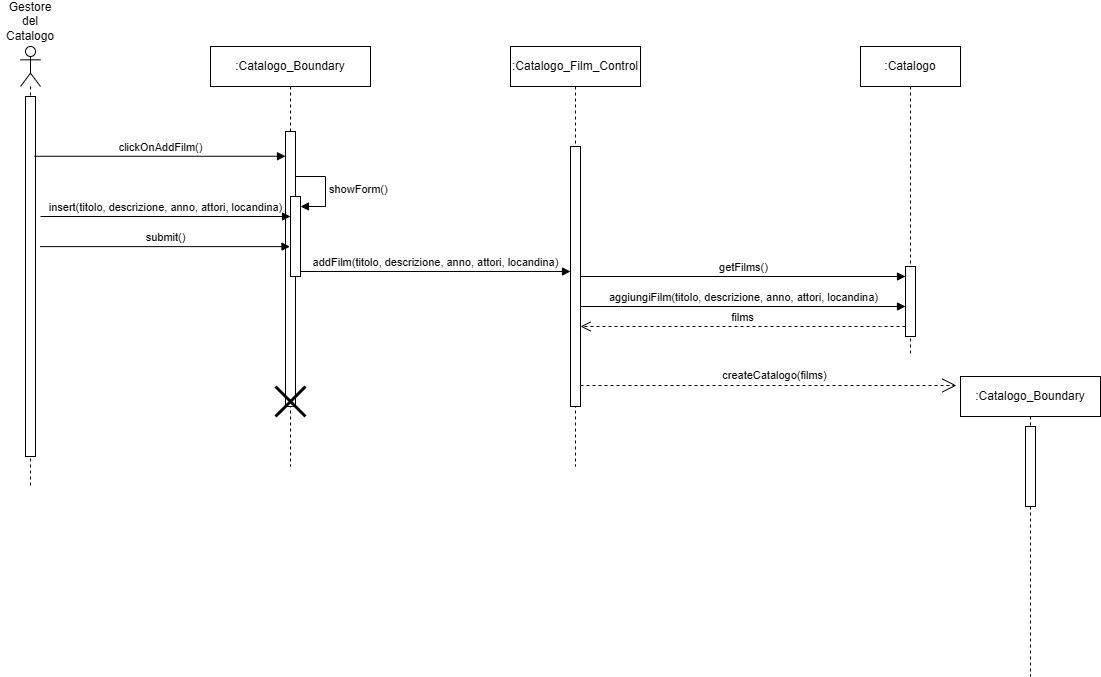

The diagram above was exported from draw.io. Its source (the exported page's mxGraphModel, read from the mxfile embedded in the PNG):
<mxGraphModel dx="1129" dy="893" grid="1" gridSize="10" guides="1" tooltips="1" connect="1" arrows="1" fold="1" page="1" pageScale="1" pageWidth="827" pageHeight="1169" math="0" shadow="0">
  <root>
    <mxCell id="0" />
    <mxCell id="1" parent="0" />
    <mxCell id="9kTAAeCxco8OFetZV73K-162" value="films" style="html=1;verticalAlign=bottom;endArrow=open;dashed=1;endSize=8;curved=0;rounded=0;" edge="1" parent="1">
      <mxGeometry relative="1" as="geometry">
        <mxPoint x="1115" y="1160" as="sourcePoint" />
        <mxPoint x="790" y="1160" as="targetPoint" />
        <Array as="points">
          <mxPoint x="1090" y="1160" />
        </Array>
      </mxGeometry>
    </mxCell>
    <mxCell id="9kTAAeCxco8OFetZV73K-163" value=":Catalogo_Boundary" style="shape=umlLifeline;perimeter=lifelinePerimeter;whiteSpace=wrap;html=1;container=1;dropTarget=0;collapsible=0;recursiveResize=0;outlineConnect=0;portConstraint=eastwest;newEdgeStyle={&quot;curved&quot;:0,&quot;rounded&quot;:0};" vertex="1" parent="1">
      <mxGeometry x="1170" y="1210" width="140" height="300" as="geometry" />
    </mxCell>
    <mxCell id="9kTAAeCxco8OFetZV73K-164" value="" style="html=1;points=[[0,0,0,0,5],[0,1,0,0,-5],[1,0,0,0,5],[1,1,0,0,-5]];perimeter=orthogonalPerimeter;outlineConnect=0;targetShapes=umlLifeline;portConstraint=eastwest;newEdgeStyle={&quot;curved&quot;:0,&quot;rounded&quot;:0};" vertex="1" parent="9kTAAeCxco8OFetZV73K-163">
      <mxGeometry x="65" y="50" width="10" height="80" as="geometry" />
    </mxCell>
    <mxCell id="9kTAAeCxco8OFetZV73K-165" value="createCatalogo(films)" style="endArrow=open;endSize=12;dashed=1;html=1;rounded=0;entryX=-0.029;entryY=0.03;entryDx=0;entryDy=0;entryPerimeter=0;" edge="1" parent="1" source="9kTAAeCxco8OFetZV73K-177" target="9kTAAeCxco8OFetZV73K-163">
      <mxGeometry x="0.0323" y="10" width="160" relative="1" as="geometry">
        <mxPoint x="584" y="1230" as="sourcePoint" />
        <mxPoint x="970" y="1230" as="targetPoint" />
        <mxPoint as="offset" />
      </mxGeometry>
    </mxCell>
    <mxCell id="9kTAAeCxco8OFetZV73K-166" value="getFilms()" style="html=1;verticalAlign=bottom;endArrow=block;curved=0;rounded=0;" edge="1" parent="1" source="9kTAAeCxco8OFetZV73K-177" target="9kTAAeCxco8OFetZV73K-179">
      <mxGeometry width="80" relative="1" as="geometry">
        <mxPoint x="660" y="1141" as="sourcePoint" />
        <mxPoint x="840" y="1140" as="targetPoint" />
      </mxGeometry>
    </mxCell>
    <mxCell id="9kTAAeCxco8OFetZV73K-167" value="" style="shape=umlLifeline;perimeter=lifelinePerimeter;whiteSpace=wrap;html=1;container=1;dropTarget=0;collapsible=0;recursiveResize=0;outlineConnect=0;portConstraint=eastwest;newEdgeStyle={&quot;curved&quot;:0,&quot;rounded&quot;:0};participant=umlActor;" vertex="1" parent="1">
      <mxGeometry x="230" y="880" width="20" height="440" as="geometry" />
    </mxCell>
    <mxCell id="9kTAAeCxco8OFetZV73K-168" value="" style="html=1;points=[[0,0,0,0,5],[0,1,0,0,-5],[1,0,0,0,5],[1,1,0,0,-5]];perimeter=orthogonalPerimeter;outlineConnect=0;targetShapes=umlLifeline;portConstraint=eastwest;newEdgeStyle={&quot;curved&quot;:0,&quot;rounded&quot;:0};" vertex="1" parent="9kTAAeCxco8OFetZV73K-167">
      <mxGeometry x="5" y="50" width="10" height="360" as="geometry" />
    </mxCell>
    <mxCell id="9kTAAeCxco8OFetZV73K-169" value="Gestore del Catalogo" style="text;html=1;align=center;verticalAlign=middle;whiteSpace=wrap;rounded=0;" vertex="1" parent="1">
      <mxGeometry x="210" y="840" width="60" height="30" as="geometry" />
    </mxCell>
    <mxCell id="9kTAAeCxco8OFetZV73K-170" value="clickOnAddFilm()" style="html=1;verticalAlign=bottom;endArrow=block;curved=0;rounded=0;exitX=0.8;exitY=0.166;exitDx=0;exitDy=0;exitPerimeter=0;" edge="1" parent="1" target="9kTAAeCxco8OFetZV73K-172">
      <mxGeometry width="80" relative="1" as="geometry">
        <mxPoint x="244" y="989.76" as="sourcePoint" />
        <mxPoint x="400" y="990" as="targetPoint" />
      </mxGeometry>
    </mxCell>
    <mxCell id="9kTAAeCxco8OFetZV73K-171" value=":Catalogo_Boundary" style="shape=umlLifeline;perimeter=lifelinePerimeter;whiteSpace=wrap;html=1;container=1;dropTarget=0;collapsible=0;recursiveResize=0;outlineConnect=0;portConstraint=eastwest;newEdgeStyle={&quot;curved&quot;:0,&quot;rounded&quot;:0};" vertex="1" parent="1">
      <mxGeometry x="420" y="880" width="160" height="420" as="geometry" />
    </mxCell>
    <mxCell id="9kTAAeCxco8OFetZV73K-172" value="" style="html=1;points=[[0,0,0,0,5],[0,1,0,0,-5],[1,0,0,0,5],[1,1,0,0,-5]];perimeter=orthogonalPerimeter;outlineConnect=0;targetShapes=umlLifeline;portConstraint=eastwest;newEdgeStyle={&quot;curved&quot;:0,&quot;rounded&quot;:0};" vertex="1" parent="9kTAAeCxco8OFetZV73K-171">
      <mxGeometry x="75" y="85" width="10" height="275" as="geometry" />
    </mxCell>
    <mxCell id="9kTAAeCxco8OFetZV73K-173" value="" style="html=1;points=[[0,0,0,0,5],[0,1,0,0,-5],[1,0,0,0,5],[1,1,0,0,-5]];perimeter=orthogonalPerimeter;outlineConnect=0;targetShapes=umlLifeline;portConstraint=eastwest;newEdgeStyle={&quot;curved&quot;:0,&quot;rounded&quot;:0};" vertex="1" parent="9kTAAeCxco8OFetZV73K-171">
      <mxGeometry x="80" y="150" width="10" height="80" as="geometry" />
    </mxCell>
    <mxCell id="9kTAAeCxco8OFetZV73K-174" value="showForm()" style="html=1;align=left;spacingLeft=2;endArrow=block;rounded=0;edgeStyle=orthogonalEdgeStyle;curved=0;rounded=0;" edge="1" parent="9kTAAeCxco8OFetZV73K-171" target="9kTAAeCxco8OFetZV73K-173">
      <mxGeometry relative="1" as="geometry">
        <mxPoint x="85" y="130" as="sourcePoint" />
        <Array as="points">
          <mxPoint x="115" y="160" />
        </Array>
      </mxGeometry>
    </mxCell>
    <mxCell id="9kTAAeCxco8OFetZV73K-175" value="" style="shape=umlDestroy;whiteSpace=wrap;html=1;strokeWidth=3;targetShapes=umlLifeline;" vertex="1" parent="9kTAAeCxco8OFetZV73K-171">
      <mxGeometry x="65" y="340" width="30" height="30" as="geometry" />
    </mxCell>
    <mxCell id="9kTAAeCxco8OFetZV73K-176" value=":Catalogo_Film_Control" style="shape=umlLifeline;perimeter=lifelinePerimeter;whiteSpace=wrap;html=1;container=1;dropTarget=0;collapsible=0;recursiveResize=0;outlineConnect=0;portConstraint=eastwest;newEdgeStyle={&quot;curved&quot;:0,&quot;rounded&quot;:0};" vertex="1" parent="1">
      <mxGeometry x="720" y="880" width="130" height="420" as="geometry" />
    </mxCell>
    <mxCell id="9kTAAeCxco8OFetZV73K-177" value="" style="html=1;points=[[0,0,0,0,5],[0,1,0,0,-5],[1,0,0,0,5],[1,1,0,0,-5]];perimeter=orthogonalPerimeter;outlineConnect=0;targetShapes=umlLifeline;portConstraint=eastwest;newEdgeStyle={&quot;curved&quot;:0,&quot;rounded&quot;:0};" vertex="1" parent="9kTAAeCxco8OFetZV73K-176">
      <mxGeometry x="60" y="100" width="10" height="260" as="geometry" />
    </mxCell>
    <mxCell id="9kTAAeCxco8OFetZV73K-178" value=":Catalogo" style="shape=umlLifeline;perimeter=lifelinePerimeter;whiteSpace=wrap;html=1;container=1;dropTarget=0;collapsible=0;recursiveResize=0;outlineConnect=0;portConstraint=eastwest;newEdgeStyle={&quot;curved&quot;:0,&quot;rounded&quot;:0};" vertex="1" parent="1">
      <mxGeometry x="1070" y="880" width="100" height="310" as="geometry" />
    </mxCell>
    <mxCell id="9kTAAeCxco8OFetZV73K-179" value="" style="html=1;points=[[0,0,0,0,5],[0,1,0,0,-5],[1,0,0,0,5],[1,1,0,0,-5]];perimeter=orthogonalPerimeter;outlineConnect=0;targetShapes=umlLifeline;portConstraint=eastwest;newEdgeStyle={&quot;curved&quot;:0,&quot;rounded&quot;:0};" vertex="1" parent="9kTAAeCxco8OFetZV73K-178">
      <mxGeometry x="45" y="220" width="10" height="70" as="geometry" />
    </mxCell>
    <mxCell id="9kTAAeCxco8OFetZV73K-180" value="insert(titolo, descrizione, anno, attori, locandina)" style="html=1;verticalAlign=bottom;endArrow=block;curved=0;rounded=0;" edge="1" parent="1" target="9kTAAeCxco8OFetZV73K-173">
      <mxGeometry width="80" relative="1" as="geometry">
        <mxPoint x="250" y="1050" as="sourcePoint" />
        <mxPoint x="400" y="1050" as="targetPoint" />
      </mxGeometry>
    </mxCell>
    <mxCell id="9kTAAeCxco8OFetZV73K-181" value="submit()" style="html=1;verticalAlign=bottom;endArrow=block;curved=0;rounded=0;exitX=1.46;exitY=0.417;exitDx=0;exitDy=0;exitPerimeter=0;" edge="1" parent="1" source="9kTAAeCxco8OFetZV73K-168" target="9kTAAeCxco8OFetZV73K-171">
      <mxGeometry width="80" relative="1" as="geometry">
        <mxPoint x="250" y="1080" as="sourcePoint" />
        <mxPoint x="409.5" y="1080" as="targetPoint" />
      </mxGeometry>
    </mxCell>
    <mxCell id="9kTAAeCxco8OFetZV73K-182" value="addFilm(titolo, descrizione, anno, attori, locandina)" style="html=1;verticalAlign=bottom;endArrow=block;curved=0;rounded=0;exitX=1;exitY=1;exitDx=0;exitDy=-5;exitPerimeter=0;" edge="1" parent="1" source="9kTAAeCxco8OFetZV73K-173" target="9kTAAeCxco8OFetZV73K-177">
      <mxGeometry width="80" relative="1" as="geometry">
        <mxPoint x="420" y="1100" as="sourcePoint" />
        <mxPoint x="550" y="1100" as="targetPoint" />
      </mxGeometry>
    </mxCell>
    <mxCell id="9kTAAeCxco8OFetZV73K-183" value="aggiungiFilm(titolo, descrizione, anno, attori, locandina)" style="html=1;verticalAlign=bottom;endArrow=block;curved=0;rounded=0;" edge="1" parent="1">
      <mxGeometry x="0.0061" width="80" relative="1" as="geometry">
        <mxPoint x="790" y="1140" as="sourcePoint" />
        <mxPoint x="1115" y="1140" as="targetPoint" />
        <mxPoint as="offset" />
        <Array as="points">
          <mxPoint x="830" y="1140" />
        </Array>
      </mxGeometry>
    </mxCell>
  </root>
</mxGraphModel>